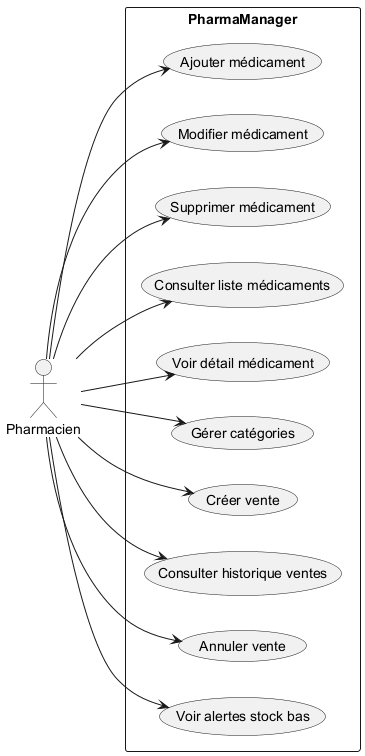

The diagram above was rendered by PlantUML. Its source (embedded in the PNG):
@startuml
left to right direction

actor Pharmacien

rectangle PharmaManager {

  Pharmacien --> (Ajouter médicament)
  Pharmacien --> (Modifier médicament)
  Pharmacien --> (Supprimer médicament)
  Pharmacien --> (Consulter liste médicaments)
  Pharmacien --> (Voir détail médicament)

  Pharmacien --> (Gérer catégories)

  Pharmacien --> (Créer vente)
  Pharmacien --> (Consulter historique ventes)
  Pharmacien --> (Annuler vente)

  Pharmacien --> (Voir alertes stock bas)

}

@enduml